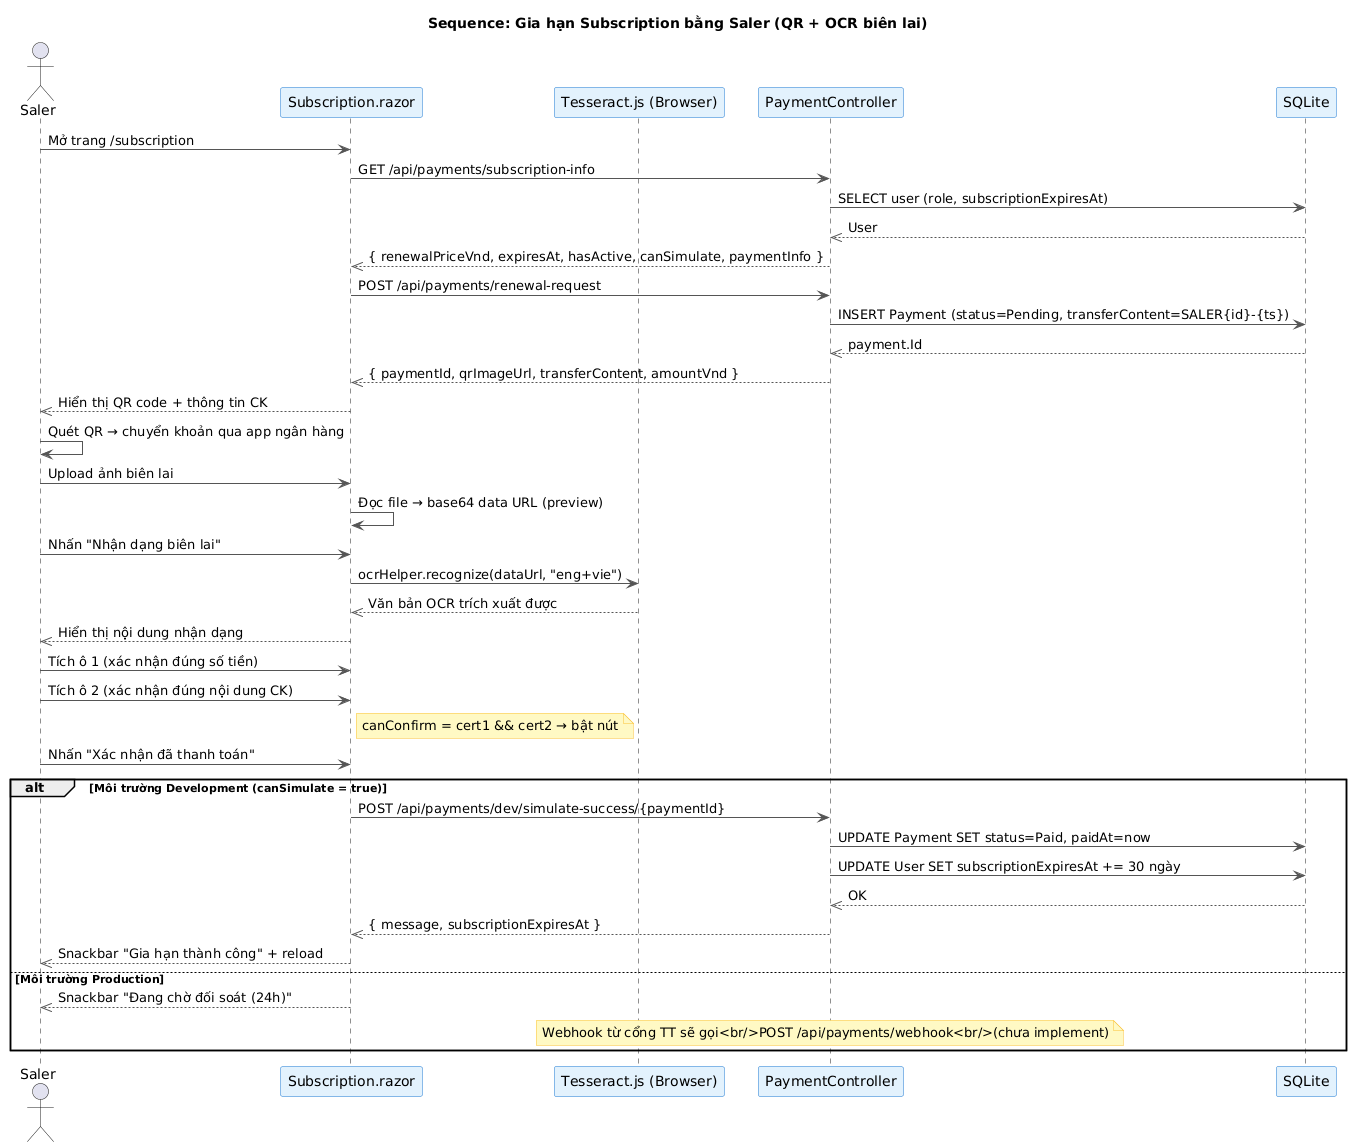

The diagram above was rendered by PlantUML. Its source (embedded in the PNG):
@startuml
title Sequence: Gia hạn Subscription bằng Saler (QR + OCR biên lai)

skinparam ParticipantBackgroundColor #E3F2FD
skinparam ParticipantBorderColor #1976D2
skinparam ArrowColor #555555
skinparam NoteBackgroundColor #FFF9C4
skinparam NoteBorderColor #FBC02D

actor Saler
participant "Subscription.razor" as UI
participant "Tesseract.js (Browser)" as JS
participant "PaymentController" as API
participant "SQLite" as DB

Saler -> UI : Mở trang /subscription

UI -> API : GET /api/payments/subscription-info
API -> DB : SELECT user (role, subscriptionExpiresAt)
DB -->> API : User
API -->> UI : { renewalPriceVnd, expiresAt, hasActive, canSimulate, paymentInfo }

UI -> API : POST /api/payments/renewal-request
API -> DB : INSERT Payment (status=Pending, transferContent=SALER{id}-{ts})
DB -->> API : payment.Id
API -->> UI : { paymentId, qrImageUrl, transferContent, amountVnd }
UI -->> Saler : Hiển thị QR code + thông tin CK

Saler -> Saler : Quét QR → chuyển khoản qua app ngân hàng

Saler -> UI : Upload ảnh biên lai
UI -> UI : Đọc file → base64 data URL (preview)

Saler -> UI : Nhấn "Nhận dạng biên lai"
UI -> JS : ocrHelper.recognize(dataUrl, "eng+vie")
JS -->> UI : Văn bản OCR trích xuất được
UI -->> Saler : Hiển thị nội dung nhận dạng

Saler -> UI : Tích ô 1 (xác nhận đúng số tiền)
Saler -> UI : Tích ô 2 (xác nhận đúng nội dung CK)
note right of UI : canConfirm = cert1 && cert2 → bật nút

Saler -> UI : Nhấn "Xác nhận đã thanh toán"

alt Môi trường Development (canSimulate = true)
    UI -> API : POST /api/payments/dev/simulate-success/{paymentId}
    API -> DB : UPDATE Payment SET status=Paid, paidAt=now
    API -> DB : UPDATE User SET subscriptionExpiresAt += 30 ngày
    DB -->> API : OK
    API -->> UI : { message, subscriptionExpiresAt }
    UI -->> Saler : Snackbar "Gia hạn thành công" + reload
else Môi trường Production
    UI -->> Saler : Snackbar "Đang chờ đối soát (24h)"
    note over API : Webhook từ cổng TT sẽ gọi<br/>POST /api/payments/webhook<br/>(chưa implement)
end
@enduml